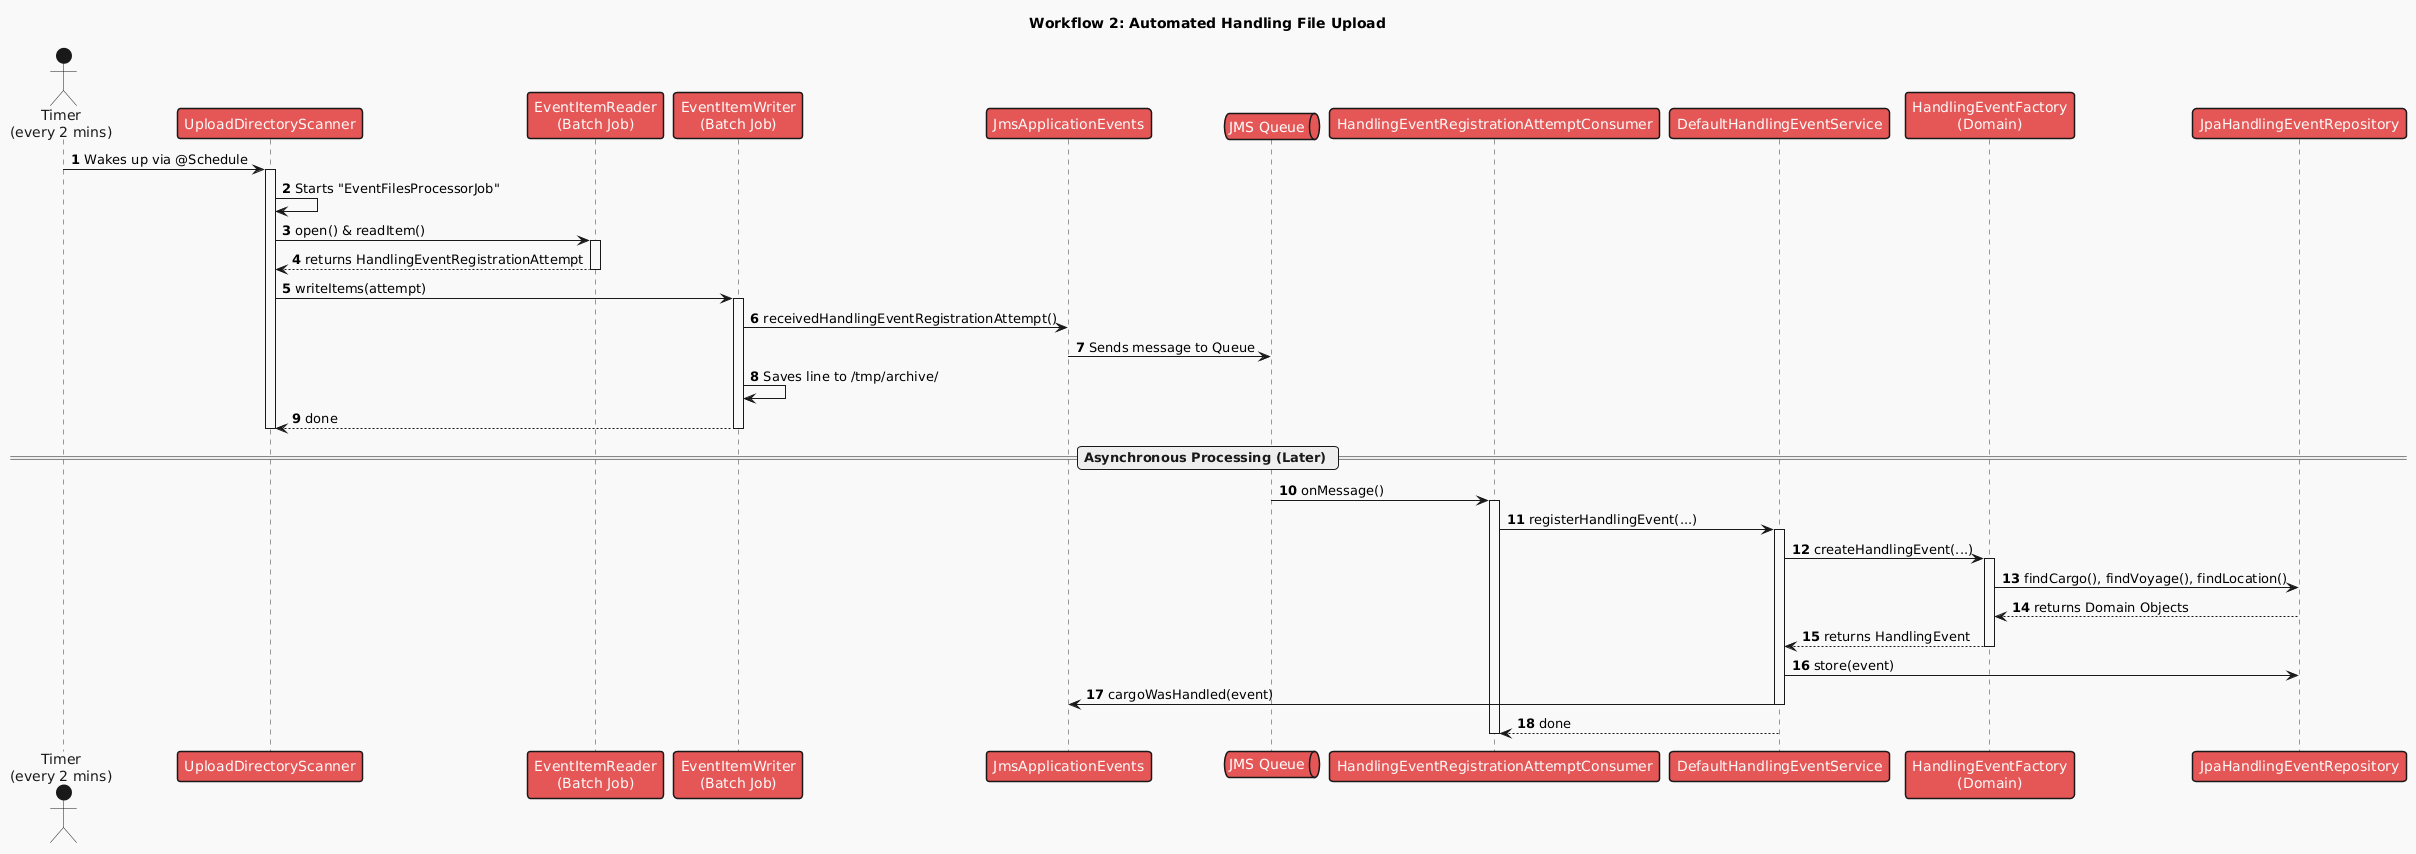

The diagram above was rendered by PlantUML. Its source (embedded in the PNG):
@startuml
!theme mars
autonumber
title Workflow 2: Automated Handling File Upload

actor "Timer\n(every 2 mins)" as Timer
participant "UploadDirectoryScanner" as Scanner
participant "EventItemReader\n(Batch Job)" as Reader
participant "EventItemWriter\n(Batch Job)" as Writer
participant "JmsApplicationEvents" as JMS
queue "JMS Queue" as Queue
participant "HandlingEventRegistrationAttemptConsumer" as Consumer
participant "DefaultHandlingEventService" as Service
participant "HandlingEventFactory\n(Domain)" as Factory
participant "JpaHandlingEventRepository" as Repo

Timer -> Scanner: Wakes up via @Schedule
activate Scanner
Scanner -> Scanner: Starts "EventFilesProcessorJob"

Scanner -> Reader: open() & readItem()
activate Reader
Reader --> Scanner: returns HandlingEventRegistrationAttempt
deactivate Reader

Scanner -> Writer: writeItems(attempt)
activate Writer

Writer -> JMS: receivedHandlingEventRegistrationAttempt()
JMS -> Queue: Sends message to Queue
Writer -> Writer: Saves line to /tmp/archive/
Writer --> Scanner: done
deactivate Writer
deactivate Scanner

== Asynchronous Processing (Later) ==
Queue -> Consumer: onMessage()
activate Consumer
Consumer -> Service: registerHandlingEvent(...)
activate Service

Service -> Factory: createHandlingEvent(...)
activate Factory
Factory -> Repo: findCargo(), findVoyage(), findLocation()
Repo --> Factory: returns Domain Objects
Factory --> Service: returns HandlingEvent
deactivate Factory

Service -> Repo: store(event)
Service -> JMS: cargoWasHandled(event)
deactivate Service

Service --> Consumer: done
deactivate Consumer
@enduml